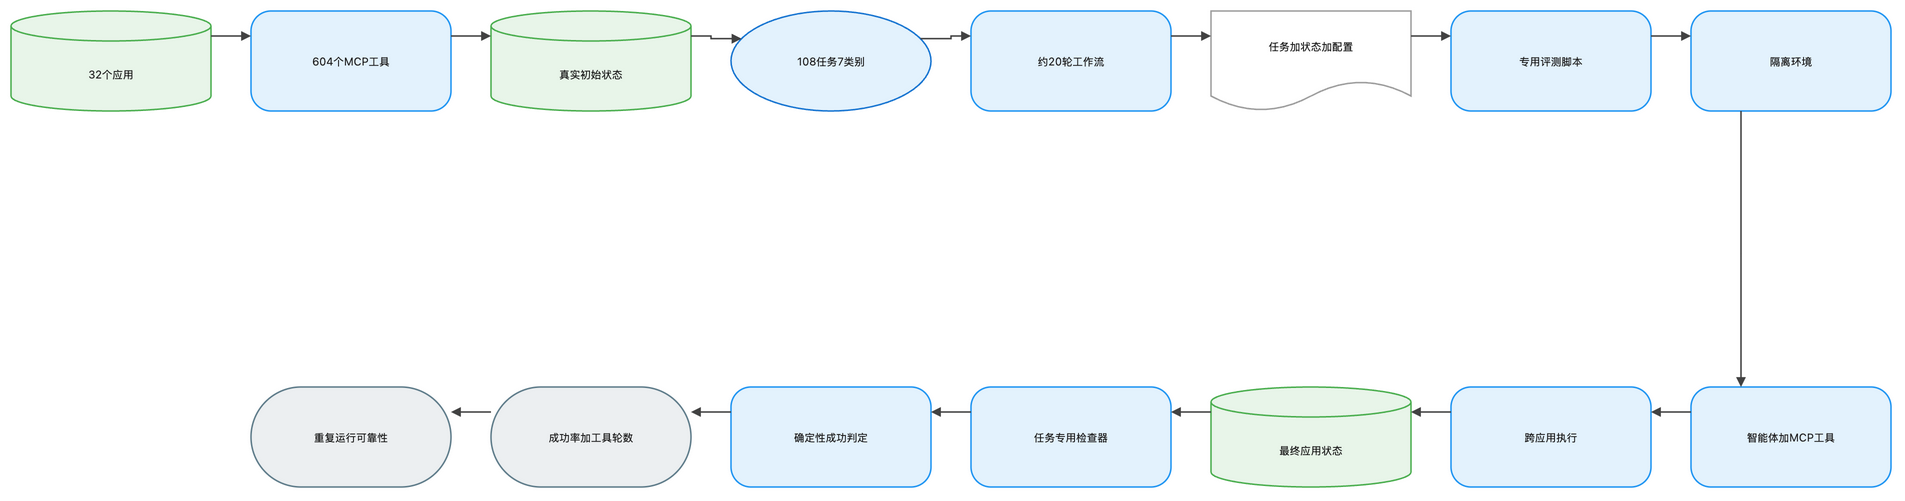

The diagram above was exported from draw.io. Its source (the exported page's mxGraphModel, read from the mxfile embedded in the PNG):
<mxGraphModel dx="1120" dy="720" grid="1" gridSize="8" guides="1" tooltips="1" connect="1" arrows="1" fold="1" page="1" pageScale="1" pageWidth="1888" pageHeight="552" math="1" background="#FFFFFF">
  <root>
    <mxCell id="0" />
    <mxCell id="1" parent="0" />
    <mxCell id="2" value="32个应用" style="shape=cylinder3;boundedLbl=1;backgroundOutline=1;size=15;html=1;whiteSpace=wrap;fillColor=#E8F5E9;strokeColor=#4CAF50;strokeWidth=1.5;fontColor=#212121;fontSize=11;fontFamily=Inter, Roboto, system-ui, -apple-system, sans-serif;verticalAlign=middle;align=center" vertex="1" parent="1">
      <mxGeometry x="-72" y="-8" width="200" height="100" as="geometry" />
    </mxCell>
    <mxCell id="3" value="604个MCP工具" style="rounded=1;arcSize=20;html=1;whiteSpace=wrap;fillColor=#E3F2FD;strokeColor=#2196F3;strokeWidth=1.5;fontColor=#212121;fontSize=11;fontFamily=Inter, Roboto, system-ui, -apple-system, sans-serif;verticalAlign=middle;align=center" vertex="1" parent="1">
      <mxGeometry x="168" y="-8" width="200" height="100" as="geometry" />
    </mxCell>
    <mxCell id="4" value="真实初始状态" style="shape=cylinder3;boundedLbl=1;backgroundOutline=1;size=15;html=1;whiteSpace=wrap;fillColor=#E8F5E9;strokeColor=#4CAF50;strokeWidth=1.5;fontColor=#212121;fontSize=11;fontFamily=Inter, Roboto, system-ui, -apple-system, sans-serif;verticalAlign=middle;align=center" vertex="1" parent="1">
      <mxGeometry x="408" y="-8" width="200" height="100" as="geometry" />
    </mxCell>
    <mxCell id="5" value="108任务7类别" style="ellipse;html=1;whiteSpace=wrap;fillColor=#E3F2FD;strokeColor=#1976D2;strokeWidth=1.5;fontColor=#212121;fontSize=11;fontFamily=Inter, Roboto, system-ui, -apple-system, sans-serif;verticalAlign=middle;align=center" vertex="1" parent="1">
      <mxGeometry x="648" y="-8" width="200" height="100" as="geometry" />
    </mxCell>
    <mxCell id="6" value="约20轮工作流" style="rounded=1;arcSize=20;html=1;whiteSpace=wrap;fillColor=#E3F2FD;strokeColor=#2196F3;strokeWidth=1.5;fontColor=#212121;fontSize=11;fontFamily=Inter, Roboto, system-ui, -apple-system, sans-serif;verticalAlign=middle;align=center" vertex="1" parent="1">
      <mxGeometry x="888" y="-8" width="200" height="100" as="geometry" />
    </mxCell>
    <mxCell id="7" value="任务加状态加配置" style="shape=document;boundedLbl=1;html=1;whiteSpace=wrap;fillColor=#FFFFFF;strokeColor=#9E9E9E;strokeWidth=1.5;fontColor=#212121;fontSize=11;fontFamily=Inter, Roboto, system-ui, -apple-system, sans-serif;verticalAlign=middle;align=center" vertex="1" parent="1">
      <mxGeometry x="1128" y="-8" width="200" height="100" as="geometry" />
    </mxCell>
    <mxCell id="8" value="专用评测脚本" style="rounded=1;arcSize=20;html=1;whiteSpace=wrap;fillColor=#E3F2FD;strokeColor=#2196F3;strokeWidth=1.5;fontColor=#212121;fontSize=11;fontFamily=Inter, Roboto, system-ui, -apple-system, sans-serif;verticalAlign=middle;align=center" vertex="1" parent="1">
      <mxGeometry x="1368" y="-8" width="200" height="100" as="geometry" />
    </mxCell>
    <mxCell id="9" value="隔离环境" style="rounded=1;arcSize=20;html=1;whiteSpace=wrap;fillColor=#E3F2FD;strokeColor=#2196F3;strokeWidth=1.5;fontColor=#212121;fontSize=11;fontFamily=Inter, Roboto, system-ui, -apple-system, sans-serif;verticalAlign=middle;align=center" vertex="1" parent="1">
      <mxGeometry x="1608" y="-8" width="200" height="100" as="geometry" />
    </mxCell>
    <mxCell id="10" value="智能体加MCP工具" style="rounded=1;arcSize=20;html=1;whiteSpace=wrap;fillColor=#E3F2FD;strokeColor=#2196F3;strokeWidth=1.5;fontColor=#212121;fontSize=11;fontFamily=Inter, Roboto, system-ui, -apple-system, sans-serif;verticalAlign=middle;align=center" vertex="1" parent="1">
      <mxGeometry x="1608" y="368" width="200" height="100" as="geometry" />
    </mxCell>
    <mxCell id="11" value="跨应用执行" style="rounded=1;arcSize=20;html=1;whiteSpace=wrap;fillColor=#E3F2FD;strokeColor=#2196F3;strokeWidth=1.5;fontColor=#212121;fontSize=11;fontFamily=Inter, Roboto, system-ui, -apple-system, sans-serif;verticalAlign=middle;align=center" vertex="1" parent="1">
      <mxGeometry x="1368" y="368" width="200" height="100" as="geometry" />
    </mxCell>
    <mxCell id="12" value="最终应用状态" style="shape=cylinder3;boundedLbl=1;backgroundOutline=1;size=15;html=1;whiteSpace=wrap;fillColor=#E8F5E9;strokeColor=#4CAF50;strokeWidth=1.5;fontColor=#212121;fontSize=11;fontFamily=Inter, Roboto, system-ui, -apple-system, sans-serif;verticalAlign=middle;align=center" vertex="1" parent="1">
      <mxGeometry x="1128" y="368" width="200" height="100" as="geometry" />
    </mxCell>
    <mxCell id="13" value="任务专用检查器" style="rounded=1;arcSize=20;html=1;whiteSpace=wrap;fillColor=#E3F2FD;strokeColor=#2196F3;strokeWidth=1.5;fontColor=#212121;fontSize=11;fontFamily=Inter, Roboto, system-ui, -apple-system, sans-serif;verticalAlign=middle;align=center" vertex="1" parent="1">
      <mxGeometry x="888" y="368" width="200" height="100" as="geometry" />
    </mxCell>
    <mxCell id="14" value="确定性成功判定" style="rounded=1;arcSize=20;html=1;whiteSpace=wrap;fillColor=#E3F2FD;strokeColor=#2196F3;strokeWidth=1.5;fontColor=#212121;fontSize=11;fontFamily=Inter, Roboto, system-ui, -apple-system, sans-serif;verticalAlign=middle;align=center" vertex="1" parent="1">
      <mxGeometry x="648" y="368" width="200" height="100" as="geometry" />
    </mxCell>
    <mxCell id="15" value="成功率加工具轮数" style="rounded=1;arcSize=50;html=1;whiteSpace=wrap;fillColor=#ECEFF1;strokeColor=#607D8B;strokeWidth=1.5;fontColor=#212121;fontSize=11;fontFamily=Inter, Roboto, system-ui, -apple-system, sans-serif;verticalAlign=middle;align=center" vertex="1" parent="1">
      <mxGeometry x="408" y="368" width="200" height="100" as="geometry" />
    </mxCell>
    <mxCell id="16" value="重复运行可靠性" style="rounded=1;arcSize=50;html=1;whiteSpace=wrap;fillColor=#ECEFF1;strokeColor=#607D8B;strokeWidth=1.5;fontColor=#212121;fontSize=11;fontFamily=Inter, Roboto, system-ui, -apple-system, sans-serif;verticalAlign=middle;align=center" vertex="1" parent="1">
      <mxGeometry x="168" y="368" width="200" height="100" as="geometry" />
    </mxCell>
    <mxCell id="17" value="" style="edgeStyle=orthogonalEdgeStyle;rounded=0;orthogonalLoop=1;jettySize=auto;html=1;strokeColor=#424242;strokeWidth=1.5;endArrow=block;endFill=1;exitX=1;exitY=0.25;exitDx=0;exitDy=0;entryX=0;entryY=0.25;entryDx=0;entryDy=0;jumpStyle=arc;jumpSize=8" edge="1" parent="1" source="2" target="3">
      <mxGeometry relative="1" as="geometry" />
    </mxCell>
    <mxCell id="18" value="" style="edgeStyle=orthogonalEdgeStyle;rounded=0;orthogonalLoop=1;jettySize=auto;html=1;strokeColor=#424242;strokeWidth=1.5;endArrow=block;endFill=1;exitX=1;exitY=0.25;exitDx=0;exitDy=0;entryX=0;entryY=0.25;entryDx=0;entryDy=0;jumpStyle=arc;jumpSize=8" edge="1" parent="1" source="3" target="4">
      <mxGeometry relative="1" as="geometry" />
    </mxCell>
    <mxCell id="19" value="" style="edgeStyle=orthogonalEdgeStyle;rounded=0;orthogonalLoop=1;jettySize=auto;html=1;strokeColor=#424242;strokeWidth=1.5;endArrow=block;endFill=1;exitX=1;exitY=0.25;exitDx=0;exitDy=0;entryX=0;entryY=0.25;entryDx=0;entryDy=0;jumpStyle=arc;jumpSize=8" edge="1" parent="1" source="4" target="5">
      <mxGeometry relative="1" as="geometry" />
    </mxCell>
    <mxCell id="20" value="" style="edgeStyle=orthogonalEdgeStyle;rounded=0;orthogonalLoop=1;jettySize=auto;html=1;strokeColor=#424242;strokeWidth=1.5;endArrow=block;endFill=1;exitX=1;exitY=0.25;exitDx=0;exitDy=0;entryX=0;entryY=0.25;entryDx=0;entryDy=0;jumpStyle=arc;jumpSize=8" edge="1" parent="1" source="5" target="6">
      <mxGeometry relative="1" as="geometry" />
    </mxCell>
    <mxCell id="21" value="" style="edgeStyle=orthogonalEdgeStyle;rounded=0;orthogonalLoop=1;jettySize=auto;html=1;strokeColor=#424242;strokeWidth=1.5;endArrow=block;endFill=1;exitX=1;exitY=0.25;exitDx=0;exitDy=0;entryX=0;entryY=0.25;entryDx=0;entryDy=0;jumpStyle=arc;jumpSize=8" edge="1" parent="1" source="6" target="7">
      <mxGeometry relative="1" as="geometry" />
    </mxCell>
    <mxCell id="22" value="" style="edgeStyle=orthogonalEdgeStyle;rounded=0;orthogonalLoop=1;jettySize=auto;html=1;strokeColor=#424242;strokeWidth=1.5;endArrow=block;endFill=1;exitX=1;exitY=0.25;exitDx=0;exitDy=0;entryX=0;entryY=0.25;entryDx=0;entryDy=0;jumpStyle=arc;jumpSize=8" edge="1" parent="1" source="7" target="8">
      <mxGeometry relative="1" as="geometry" />
    </mxCell>
    <mxCell id="23" value="" style="edgeStyle=orthogonalEdgeStyle;rounded=0;orthogonalLoop=1;jettySize=auto;html=1;strokeColor=#424242;strokeWidth=1.5;endArrow=block;endFill=1;exitX=1;exitY=0.25;exitDx=0;exitDy=0;entryX=0;entryY=0.25;entryDx=0;entryDy=0;jumpStyle=arc;jumpSize=8" edge="1" parent="1" source="8" target="9">
      <mxGeometry relative="1" as="geometry" />
    </mxCell>
    <mxCell id="24" value="" style="edgeStyle=orthogonalEdgeStyle;rounded=0;orthogonalLoop=1;jettySize=auto;html=1;strokeColor=#424242;strokeWidth=1.5;endArrow=block;endFill=1;exitX=0.25;exitY=1;exitDx=0;exitDy=0;entryX=0.25;entryY=0;entryDx=0;entryDy=0;jumpStyle=arc;jumpSize=8" edge="1" parent="1" source="9" target="10">
      <mxGeometry relative="1" as="geometry" />
    </mxCell>
    <mxCell id="25" value="" style="edgeStyle=orthogonalEdgeStyle;rounded=0;orthogonalLoop=1;jettySize=auto;html=1;strokeColor=#424242;strokeWidth=1.5;endArrow=block;endFill=1;exitX=0;exitY=0.25;exitDx=0;exitDy=0;entryX=1;entryY=0.25;entryDx=0;entryDy=0;jumpStyle=arc;jumpSize=8" edge="1" parent="1" source="10" target="11">
      <mxGeometry relative="1" as="geometry" />
    </mxCell>
    <mxCell id="26" value="" style="edgeStyle=orthogonalEdgeStyle;rounded=0;orthogonalLoop=1;jettySize=auto;html=1;strokeColor=#424242;strokeWidth=1.5;endArrow=block;endFill=1;exitX=0;exitY=0.25;exitDx=0;exitDy=0;entryX=1;entryY=0.25;entryDx=0;entryDy=0;jumpStyle=arc;jumpSize=8" edge="1" parent="1" source="11" target="12">
      <mxGeometry relative="1" as="geometry" />
    </mxCell>
    <mxCell id="27" value="" style="edgeStyle=orthogonalEdgeStyle;rounded=0;orthogonalLoop=1;jettySize=auto;html=1;strokeColor=#424242;strokeWidth=1.5;endArrow=block;endFill=1;exitX=0;exitY=0.25;exitDx=0;exitDy=0;entryX=1;entryY=0.25;entryDx=0;entryDy=0;jumpStyle=arc;jumpSize=8" edge="1" parent="1" source="12" target="13">
      <mxGeometry relative="1" as="geometry" />
    </mxCell>
    <mxCell id="28" value="" style="edgeStyle=orthogonalEdgeStyle;rounded=0;orthogonalLoop=1;jettySize=auto;html=1;strokeColor=#424242;strokeWidth=1.5;endArrow=block;endFill=1;exitX=0;exitY=0.25;exitDx=0;exitDy=0;entryX=1;entryY=0.25;entryDx=0;entryDy=0;jumpStyle=arc;jumpSize=8" edge="1" parent="1" source="13" target="14">
      <mxGeometry relative="1" as="geometry" />
    </mxCell>
    <mxCell id="29" value="" style="edgeStyle=orthogonalEdgeStyle;rounded=0;orthogonalLoop=1;jettySize=auto;html=1;strokeColor=#424242;strokeWidth=1.5;endArrow=block;endFill=1;exitX=0;exitY=0.25;exitDx=0;exitDy=0;entryX=1;entryY=0.25;entryDx=0;entryDy=0;jumpStyle=arc;jumpSize=8" edge="1" parent="1" source="14" target="15">
      <mxGeometry relative="1" as="geometry" />
    </mxCell>
    <mxCell id="30" value="" style="edgeStyle=orthogonalEdgeStyle;rounded=0;orthogonalLoop=1;jettySize=auto;html=1;strokeColor=#424242;strokeWidth=1.5;endArrow=block;endFill=1;exitX=0;exitY=0.25;exitDx=0;exitDy=0;entryX=1;entryY=0.25;entryDx=0;entryDy=0;jumpStyle=arc;jumpSize=8" edge="1" parent="1" source="15" target="16">
      <mxGeometry relative="1" as="geometry" />
    </mxCell>
  </root>
</mxGraphModel>